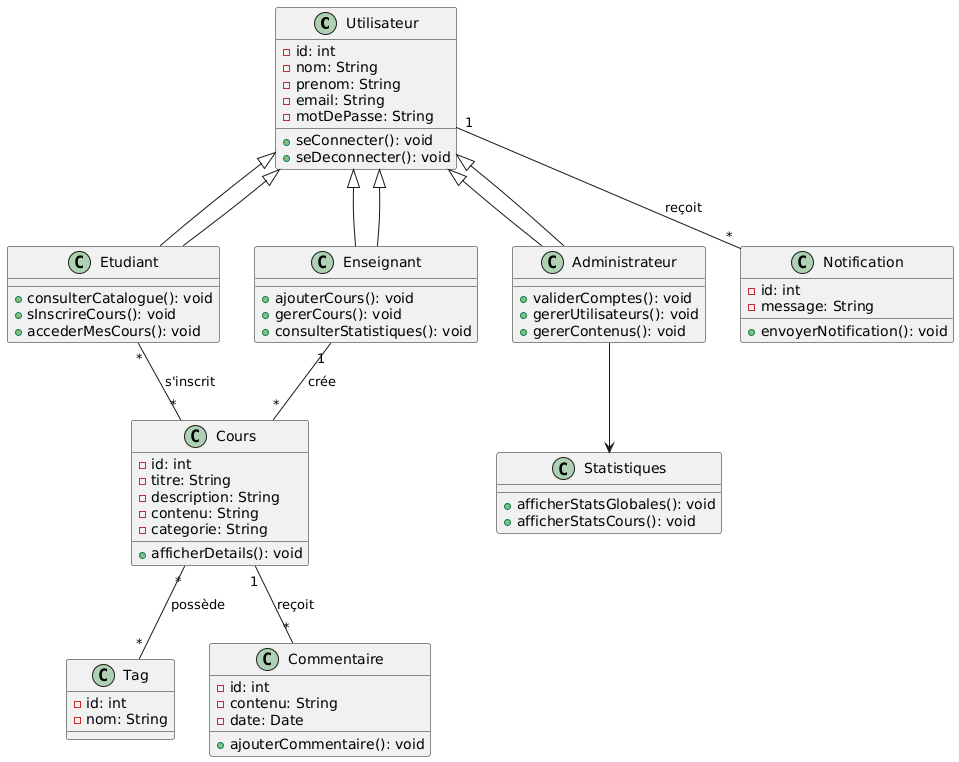

The diagram above was rendered by PlantUML. Its source (embedded in the PNG):
@startuml
' Définition des classes principales
class Utilisateur {
  - id: int
  - nom: String
  - prenom: String
  - email: String
  - motDePasse: String
  + seConnecter(): void
  + seDeconnecter(): void
}

class Etudiant extends Utilisateur {
  + consulterCatalogue(): void
  + sInscrireCours(): void
  + accederMesCours(): void
}

class Enseignant extends Utilisateur {
  + ajouterCours(): void
  + gererCours(): void
  + consulterStatistiques(): void
}

class Administrateur extends Utilisateur {
  + validerComptes(): void
  + gererUtilisateurs(): void
  + gererContenus(): void
}

class Cours {
  - id: int
  - titre: String
  - description: String
  - contenu: String
  - categorie: String
  + afficherDetails(): void
}

class Tag {
  - id: int
  - nom: String
}

class Statistiques {
  + afficherStatsGlobales(): void
  + afficherStatsCours(): void
}

class Notification {
  - id: int
  - message: String
  + envoyerNotification(): void
}

class Commentaire {
  - id: int
  - contenu: String
  - date: Date
  + ajouterCommentaire(): void
}

' Relations
Utilisateur <|-- Etudiant
Utilisateur <|-- Enseignant
Utilisateur <|-- Administrateur

Enseignant "1" -- "*" Cours : crée
Etudiant "*" -- "*" Cours : s'inscrit
Cours "*" -- "*" Tag : possède
Cours "1" -- "*" Commentaire : reçoit
Utilisateur "1" -- "*" Notification : reçoit
Administrateur --> Statistiques
@enduml